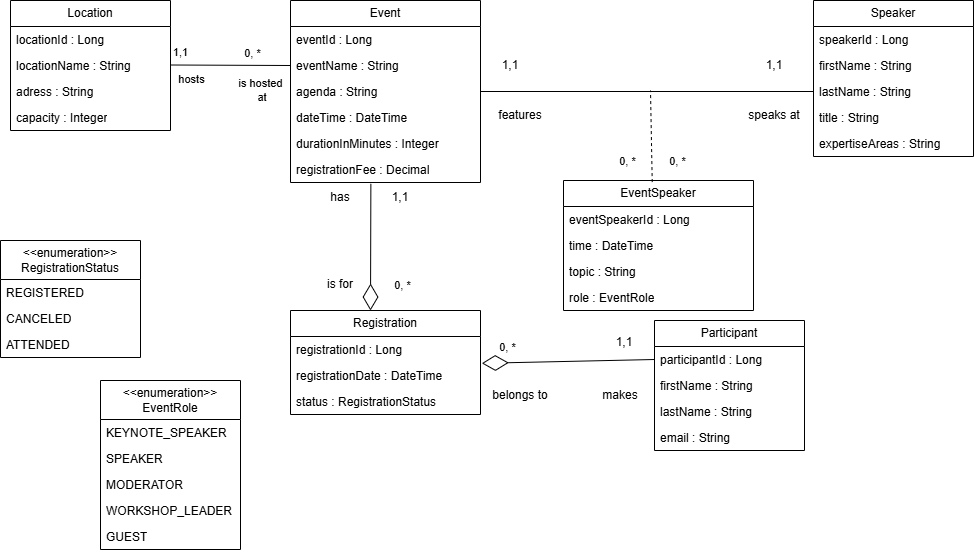

The diagram above was exported from draw.io. Its source (the exported page's mxGraphModel, read from the mxfile embedded in the PNG):
<mxGraphModel dx="215" dy="697" grid="1" gridSize="10" guides="1" tooltips="1" connect="1" arrows="1" fold="1" page="1" pageScale="1" pageWidth="827" pageHeight="1169" math="0" shadow="0">
  <root>
    <mxCell id="WIyWlLk6GJQsqaUBKTNV-0" />
    <mxCell id="WIyWlLk6GJQsqaUBKTNV-1" parent="WIyWlLk6GJQsqaUBKTNV-0" />
    <mxCell id="1smZnDxZbnMQURAoFGvS-5" parent="WIyWlLk6GJQsqaUBKTNV-1" style="swimlane;fontStyle=0;childLayout=stackLayout;horizontal=1;startSize=26;fillColor=none;horizontalStack=0;resizeParent=1;resizeParentMax=0;resizeLast=0;collapsible=1;marginBottom=0;whiteSpace=wrap;html=1;" value="Speaker" vertex="1">
      <mxGeometry height="156" width="160" x="1723" y="600" as="geometry" />
    </mxCell>
    <mxCell id="1smZnDxZbnMQURAoFGvS-6" parent="1smZnDxZbnMQURAoFGvS-5" style="text;strokeColor=none;fillColor=none;align=left;verticalAlign=top;spacingLeft=4;spacingRight=4;overflow=hidden;rotatable=0;points=[[0,0.5],[1,0.5]];portConstraint=eastwest;whiteSpace=wrap;html=1;" value="speakerId : Long" vertex="1">
      <mxGeometry height="26" width="160" y="26" as="geometry" />
    </mxCell>
    <mxCell id="1smZnDxZbnMQURAoFGvS-7" parent="1smZnDxZbnMQURAoFGvS-5" style="text;strokeColor=none;fillColor=none;align=left;verticalAlign=top;spacingLeft=4;spacingRight=4;overflow=hidden;rotatable=0;points=[[0,0.5],[1,0.5]];portConstraint=eastwest;whiteSpace=wrap;html=1;" value="firstName&amp;nbsp;: String" vertex="1">
      <mxGeometry height="26" width="160" y="52" as="geometry" />
    </mxCell>
    <mxCell id="1smZnDxZbnMQURAoFGvS-8" parent="1smZnDxZbnMQURAoFGvS-5" style="text;strokeColor=none;fillColor=none;align=left;verticalAlign=top;spacingLeft=4;spacingRight=4;overflow=hidden;rotatable=0;points=[[0,0.5],[1,0.5]];portConstraint=eastwest;whiteSpace=wrap;html=1;" value="lastName&amp;nbsp;: String" vertex="1">
      <mxGeometry height="26" width="160" y="78" as="geometry" />
    </mxCell>
    <mxCell id="1smZnDxZbnMQURAoFGvS-9" parent="1smZnDxZbnMQURAoFGvS-5" style="text;strokeColor=none;fillColor=none;align=left;verticalAlign=top;spacingLeft=4;spacingRight=4;overflow=hidden;rotatable=0;points=[[0,0.5],[1,0.5]];portConstraint=eastwest;whiteSpace=wrap;html=1;" value="title : String" vertex="1">
      <mxGeometry height="26" width="160" y="104" as="geometry" />
    </mxCell>
    <mxCell id="1smZnDxZbnMQURAoFGvS-10" parent="1smZnDxZbnMQURAoFGvS-5" style="text;strokeColor=none;fillColor=none;align=left;verticalAlign=top;spacingLeft=4;spacingRight=4;overflow=hidden;rotatable=0;points=[[0,0.5],[1,0.5]];portConstraint=eastwest;whiteSpace=wrap;html=1;" value="expertiseAreas   : String" vertex="1">
      <mxGeometry height="26" width="160" y="130" as="geometry" />
    </mxCell>
    <mxCell id="1smZnDxZbnMQURAoFGvS-31" parent="WIyWlLk6GJQsqaUBKTNV-1" style="swimlane;fontStyle=0;childLayout=stackLayout;horizontal=1;startSize=26;fillColor=none;horizontalStack=0;resizeParent=1;resizeParentMax=0;resizeLast=0;collapsible=1;marginBottom=0;whiteSpace=wrap;html=1;" value="Event" vertex="1">
      <mxGeometry height="182" width="190" x="1200" y="600" as="geometry" />
    </mxCell>
    <mxCell id="1smZnDxZbnMQURAoFGvS-32" parent="1smZnDxZbnMQURAoFGvS-31" style="text;strokeColor=none;fillColor=none;align=left;verticalAlign=top;spacingLeft=4;spacingRight=4;overflow=hidden;rotatable=0;points=[[0,0.5],[1,0.5]];portConstraint=eastwest;whiteSpace=wrap;html=1;" value="eventId : Long" vertex="1">
      <mxGeometry height="26" width="190" y="26" as="geometry" />
    </mxCell>
    <mxCell id="1smZnDxZbnMQURAoFGvS-33" parent="1smZnDxZbnMQURAoFGvS-31" style="text;strokeColor=none;fillColor=none;align=left;verticalAlign=top;spacingLeft=4;spacingRight=4;overflow=hidden;rotatable=0;points=[[0,0.5],[1,0.5]];portConstraint=eastwest;whiteSpace=wrap;html=1;" value="eventName : String" vertex="1">
      <mxGeometry height="26" width="190" y="52" as="geometry" />
    </mxCell>
    <mxCell id="1smZnDxZbnMQURAoFGvS-34" parent="1smZnDxZbnMQURAoFGvS-31" style="text;strokeColor=none;fillColor=none;align=left;verticalAlign=top;spacingLeft=4;spacingRight=4;overflow=hidden;rotatable=0;points=[[0,0.5],[1,0.5]];portConstraint=eastwest;whiteSpace=wrap;html=1;" value="agenda : String" vertex="1">
      <mxGeometry height="26" width="190" y="78" as="geometry" />
    </mxCell>
    <mxCell id="1smZnDxZbnMQURAoFGvS-35" parent="1smZnDxZbnMQURAoFGvS-31" style="text;strokeColor=none;fillColor=none;align=left;verticalAlign=top;spacingLeft=4;spacingRight=4;overflow=hidden;rotatable=0;points=[[0,0.5],[1,0.5]];portConstraint=eastwest;whiteSpace=wrap;html=1;" value="dateTime : DateTime" vertex="1">
      <mxGeometry height="26" width="190" y="104" as="geometry" />
    </mxCell>
    <mxCell id="1smZnDxZbnMQURAoFGvS-36" parent="1smZnDxZbnMQURAoFGvS-31" style="text;strokeColor=none;fillColor=none;align=left;verticalAlign=top;spacingLeft=4;spacingRight=4;overflow=hidden;rotatable=0;points=[[0,0.5],[1,0.5]];portConstraint=eastwest;whiteSpace=wrap;html=1;" value="durationInMinutes : Integer" vertex="1">
      <mxGeometry height="26" width="190" y="130" as="geometry" />
    </mxCell>
    <mxCell id="1smZnDxZbnMQURAoFGvS-37" parent="1smZnDxZbnMQURAoFGvS-31" style="text;strokeColor=none;fillColor=none;align=left;verticalAlign=top;spacingLeft=4;spacingRight=4;overflow=hidden;rotatable=0;points=[[0,0.5],[1,0.5]];portConstraint=eastwest;whiteSpace=wrap;html=1;" value="registrationFee : Decimal" vertex="1">
      <mxGeometry height="26" width="190" y="156" as="geometry" />
    </mxCell>
    <mxCell id="1smZnDxZbnMQURAoFGvS-71" parent="WIyWlLk6GJQsqaUBKTNV-1" style="swimlane;fontStyle=0;childLayout=stackLayout;horizontal=1;startSize=26;fillColor=none;horizontalStack=0;resizeParent=1;resizeParentMax=0;resizeLast=0;collapsible=1;marginBottom=0;whiteSpace=wrap;html=1;" value="Location" vertex="1">
      <mxGeometry height="130" width="160" x="920" y="600" as="geometry" />
    </mxCell>
    <mxCell id="1smZnDxZbnMQURAoFGvS-72" parent="1smZnDxZbnMQURAoFGvS-71" style="text;strokeColor=none;fillColor=none;align=left;verticalAlign=top;spacingLeft=4;spacingRight=4;overflow=hidden;rotatable=0;points=[[0,0.5],[1,0.5]];portConstraint=eastwest;whiteSpace=wrap;html=1;" value="locationId : Long" vertex="1">
      <mxGeometry height="26" width="160" y="26" as="geometry" />
    </mxCell>
    <mxCell id="1smZnDxZbnMQURAoFGvS-74" parent="1smZnDxZbnMQURAoFGvS-71" style="text;strokeColor=none;fillColor=none;align=left;verticalAlign=top;spacingLeft=4;spacingRight=4;overflow=hidden;rotatable=0;points=[[0,0.5],[1,0.5]];portConstraint=eastwest;whiteSpace=wrap;html=1;" value="locationName : String" vertex="1">
      <mxGeometry height="26" width="160" y="52" as="geometry" />
    </mxCell>
    <mxCell id="1smZnDxZbnMQURAoFGvS-129" parent="1smZnDxZbnMQURAoFGvS-71" style="text;strokeColor=none;fillColor=none;align=left;verticalAlign=top;spacingLeft=4;spacingRight=4;overflow=hidden;rotatable=0;points=[[0,0.5],[1,0.5]];portConstraint=eastwest;whiteSpace=wrap;html=1;" value="adress : String" vertex="1">
      <mxGeometry height="26" width="160" y="78" as="geometry" />
    </mxCell>
    <mxCell id="1smZnDxZbnMQURAoFGvS-130" parent="1smZnDxZbnMQURAoFGvS-71" style="text;strokeColor=none;fillColor=none;align=left;verticalAlign=top;spacingLeft=4;spacingRight=4;overflow=hidden;rotatable=0;points=[[0,0.5],[1,0.5]];portConstraint=eastwest;whiteSpace=wrap;html=1;" value="capacity : Integer" vertex="1">
      <mxGeometry height="26" width="160" y="104" as="geometry" />
    </mxCell>
    <mxCell id="1smZnDxZbnMQURAoFGvS-75" parent="WIyWlLk6GJQsqaUBKTNV-1" style="swimlane;fontStyle=0;childLayout=stackLayout;horizontal=1;startSize=26;fillColor=none;horizontalStack=0;resizeParent=1;resizeParentMax=0;resizeLast=0;collapsible=1;marginBottom=0;whiteSpace=wrap;html=1;" value="Participant" vertex="1">
      <mxGeometry height="130" width="150" x="1564" y="920" as="geometry" />
    </mxCell>
    <mxCell id="1smZnDxZbnMQURAoFGvS-76" parent="1smZnDxZbnMQURAoFGvS-75" style="text;strokeColor=none;fillColor=none;align=left;verticalAlign=top;spacingLeft=4;spacingRight=4;overflow=hidden;rotatable=0;points=[[0,0.5],[1,0.5]];portConstraint=eastwest;whiteSpace=wrap;html=1;" value="participantId : Long" vertex="1">
      <mxGeometry height="26" width="150" y="26" as="geometry" />
    </mxCell>
    <mxCell id="1smZnDxZbnMQURAoFGvS-131" parent="1smZnDxZbnMQURAoFGvS-75" style="text;strokeColor=none;fillColor=none;align=left;verticalAlign=top;spacingLeft=4;spacingRight=4;overflow=hidden;rotatable=0;points=[[0,0.5],[1,0.5]];portConstraint=eastwest;whiteSpace=wrap;html=1;" value="firstName&amp;nbsp;: String" vertex="1">
      <mxGeometry height="26" width="150" y="52" as="geometry" />
    </mxCell>
    <mxCell id="1smZnDxZbnMQURAoFGvS-133" parent="1smZnDxZbnMQURAoFGvS-75" style="text;strokeColor=none;fillColor=none;align=left;verticalAlign=top;spacingLeft=4;spacingRight=4;overflow=hidden;rotatable=0;points=[[0,0.5],[1,0.5]];portConstraint=eastwest;whiteSpace=wrap;html=1;" value="lastName&amp;nbsp;: String" vertex="1">
      <mxGeometry height="26" width="150" y="78" as="geometry" />
    </mxCell>
    <mxCell id="1smZnDxZbnMQURAoFGvS-132" parent="1smZnDxZbnMQURAoFGvS-75" style="text;strokeColor=none;fillColor=none;align=left;verticalAlign=top;spacingLeft=4;spacingRight=4;overflow=hidden;rotatable=0;points=[[0,0.5],[1,0.5]];portConstraint=eastwest;whiteSpace=wrap;html=1;" value="email : String" vertex="1">
      <mxGeometry height="26" width="150" y="104" as="geometry" />
    </mxCell>
    <mxCell id="1smZnDxZbnMQURAoFGvS-87" parent="WIyWlLk6GJQsqaUBKTNV-1" style="swimlane;fontStyle=0;childLayout=stackLayout;horizontal=1;startSize=26;fillColor=none;horizontalStack=0;resizeParent=1;resizeParentMax=0;resizeLast=0;collapsible=1;marginBottom=0;whiteSpace=wrap;html=1;" value="Registration" vertex="1">
      <mxGeometry height="104" width="190" x="1200" y="910" as="geometry" />
    </mxCell>
    <mxCell id="1smZnDxZbnMQURAoFGvS-88" parent="1smZnDxZbnMQURAoFGvS-87" style="text;strokeColor=none;fillColor=none;align=left;verticalAlign=top;spacingLeft=4;spacingRight=4;overflow=hidden;rotatable=0;points=[[0,0.5],[1,0.5]];portConstraint=eastwest;whiteSpace=wrap;html=1;" value="registrationId : Long" vertex="1">
      <mxGeometry height="26" width="190" y="26" as="geometry" />
    </mxCell>
    <mxCell id="1smZnDxZbnMQURAoFGvS-89" parent="1smZnDxZbnMQURAoFGvS-87" style="text;strokeColor=none;fillColor=none;align=left;verticalAlign=top;spacingLeft=4;spacingRight=4;overflow=hidden;rotatable=0;points=[[0,0.5],[1,0.5]];portConstraint=eastwest;whiteSpace=wrap;html=1;" value="registrationDate : DateTime" vertex="1">
      <mxGeometry height="26" width="190" y="52" as="geometry" />
    </mxCell>
    <mxCell id="1smZnDxZbnMQURAoFGvS-90" parent="1smZnDxZbnMQURAoFGvS-87" style="text;strokeColor=none;fillColor=none;align=left;verticalAlign=top;spacingLeft=4;spacingRight=4;overflow=hidden;rotatable=0;points=[[0,0.5],[1,0.5]];portConstraint=eastwest;whiteSpace=wrap;html=1;" value="status : RegistrationStatus" vertex="1">
      <mxGeometry height="26" width="190" y="78" as="geometry" />
    </mxCell>
    <mxCell id="1smZnDxZbnMQURAoFGvS-135" parent="WIyWlLk6GJQsqaUBKTNV-1" style="swimlane;fontStyle=0;childLayout=stackLayout;horizontal=1;startSize=39;fillColor=none;horizontalStack=0;resizeParent=1;resizeParentMax=0;resizeLast=0;collapsible=1;marginBottom=0;whiteSpace=wrap;html=1;" value="&lt;div&gt;&amp;lt;&amp;lt;enumeration&amp;gt;&amp;gt;&lt;/div&gt;&lt;span style=&quot;text-align: left;&quot;&gt;RegistrationStatus&lt;/span&gt;" vertex="1">
      <mxGeometry height="117" width="140" x="910" y="840" as="geometry" />
    </mxCell>
    <mxCell id="1smZnDxZbnMQURAoFGvS-136" parent="1smZnDxZbnMQURAoFGvS-135" style="text;strokeColor=none;fillColor=none;align=left;verticalAlign=top;spacingLeft=4;spacingRight=4;overflow=hidden;rotatable=0;points=[[0,0.5],[1,0.5]];portConstraint=eastwest;whiteSpace=wrap;html=1;" value="REGISTERED" vertex="1">
      <mxGeometry height="26" width="140" y="39" as="geometry" />
    </mxCell>
    <mxCell id="1smZnDxZbnMQURAoFGvS-137" parent="1smZnDxZbnMQURAoFGvS-135" style="text;strokeColor=none;fillColor=none;align=left;verticalAlign=top;spacingLeft=4;spacingRight=4;overflow=hidden;rotatable=0;points=[[0,0.5],[1,0.5]];portConstraint=eastwest;whiteSpace=wrap;html=1;" value="CANCELED" vertex="1">
      <mxGeometry height="26" width="140" y="65" as="geometry" />
    </mxCell>
    <mxCell id="1smZnDxZbnMQURAoFGvS-138" parent="1smZnDxZbnMQURAoFGvS-135" style="text;strokeColor=none;fillColor=none;align=left;verticalAlign=top;spacingLeft=4;spacingRight=4;overflow=hidden;rotatable=0;points=[[0,0.5],[1,0.5]];portConstraint=eastwest;whiteSpace=wrap;html=1;" value="ATTENDED" vertex="1">
      <mxGeometry height="26" width="140" y="91" as="geometry" />
    </mxCell>
    <mxCell id="1smZnDxZbnMQURAoFGvS-141" parent="WIyWlLk6GJQsqaUBKTNV-1" style="swimlane;fontStyle=0;childLayout=stackLayout;horizontal=1;startSize=26;fillColor=none;horizontalStack=0;resizeParent=1;resizeParentMax=0;resizeLast=0;collapsible=1;marginBottom=0;whiteSpace=wrap;html=1;" value="EventSpeaker" vertex="1">
      <mxGeometry height="130" width="190" x="1473" y="780" as="geometry" />
    </mxCell>
    <mxCell id="1smZnDxZbnMQURAoFGvS-142" parent="1smZnDxZbnMQURAoFGvS-141" style="text;strokeColor=none;fillColor=none;align=left;verticalAlign=top;spacingLeft=4;spacingRight=4;overflow=hidden;rotatable=0;points=[[0,0.5],[1,0.5]];portConstraint=eastwest;whiteSpace=wrap;html=1;" value="eventSpeakerId : Long" vertex="1">
      <mxGeometry height="26" width="190" y="26" as="geometry" />
    </mxCell>
    <mxCell id="LKRYDfFURDZRD6vp527S-0" parent="1smZnDxZbnMQURAoFGvS-141" style="text;strokeColor=none;fillColor=none;align=left;verticalAlign=top;spacingLeft=4;spacingRight=4;overflow=hidden;rotatable=0;points=[[0,0.5],[1,0.5]];portConstraint=eastwest;whiteSpace=wrap;html=1;" value="time : DateTime" vertex="1">
      <mxGeometry height="26" width="190" y="52" as="geometry" />
    </mxCell>
    <mxCell id="1smZnDxZbnMQURAoFGvS-143" parent="1smZnDxZbnMQURAoFGvS-141" style="text;strokeColor=none;fillColor=none;align=left;verticalAlign=top;spacingLeft=4;spacingRight=4;overflow=hidden;rotatable=0;points=[[0,0.5],[1,0.5]];portConstraint=eastwest;whiteSpace=wrap;html=1;" value="topic : String" vertex="1">
      <mxGeometry height="26" width="190" y="78" as="geometry" />
    </mxCell>
    <mxCell id="1smZnDxZbnMQURAoFGvS-144" parent="1smZnDxZbnMQURAoFGvS-141" style="text;strokeColor=none;fillColor=none;align=left;verticalAlign=top;spacingLeft=4;spacingRight=4;overflow=hidden;rotatable=0;points=[[0,0.5],[1,0.5]];portConstraint=eastwest;whiteSpace=wrap;html=1;" value="role : EventRole" vertex="1">
      <mxGeometry height="26" width="190" y="104" as="geometry" />
    </mxCell>
    <mxCell id="1smZnDxZbnMQURAoFGvS-145" parent="WIyWlLk6GJQsqaUBKTNV-1" style="swimlane;fontStyle=0;childLayout=stackLayout;horizontal=1;startSize=39;fillColor=none;horizontalStack=0;resizeParent=1;resizeParentMax=0;resizeLast=0;collapsible=1;marginBottom=0;whiteSpace=wrap;html=1;" value="&lt;div&gt;&amp;lt;&amp;lt;enumeration&amp;gt;&amp;gt;&lt;/div&gt;&lt;span style=&quot;text-align: left;&quot;&gt;EventRole&lt;/span&gt;" vertex="1">
      <mxGeometry height="169" width="140" x="1010" y="980" as="geometry" />
    </mxCell>
    <mxCell id="1smZnDxZbnMQURAoFGvS-146" parent="1smZnDxZbnMQURAoFGvS-145" style="text;strokeColor=none;fillColor=none;align=left;verticalAlign=top;spacingLeft=4;spacingRight=4;overflow=hidden;rotatable=0;points=[[0,0.5],[1,0.5]];portConstraint=eastwest;whiteSpace=wrap;html=1;" value="KEYNOTE_SPEAKER" vertex="1">
      <mxGeometry height="26" width="140" y="39" as="geometry" />
    </mxCell>
    <mxCell id="1smZnDxZbnMQURAoFGvS-147" parent="1smZnDxZbnMQURAoFGvS-145" style="text;strokeColor=none;fillColor=none;align=left;verticalAlign=top;spacingLeft=4;spacingRight=4;overflow=hidden;rotatable=0;points=[[0,0.5],[1,0.5]];portConstraint=eastwest;whiteSpace=wrap;html=1;" value="SPEAKER" vertex="1">
      <mxGeometry height="26" width="140" y="65" as="geometry" />
    </mxCell>
    <mxCell id="1smZnDxZbnMQURAoFGvS-148" parent="1smZnDxZbnMQURAoFGvS-145" style="text;strokeColor=none;fillColor=none;align=left;verticalAlign=top;spacingLeft=4;spacingRight=4;overflow=hidden;rotatable=0;points=[[0,0.5],[1,0.5]];portConstraint=eastwest;whiteSpace=wrap;html=1;" value="MODERATOR" vertex="1">
      <mxGeometry height="26" width="140" y="91" as="geometry" />
    </mxCell>
    <mxCell id="1smZnDxZbnMQURAoFGvS-152" parent="1smZnDxZbnMQURAoFGvS-145" style="text;strokeColor=none;fillColor=none;align=left;verticalAlign=top;spacingLeft=4;spacingRight=4;overflow=hidden;rotatable=0;points=[[0,0.5],[1,0.5]];portConstraint=eastwest;whiteSpace=wrap;html=1;" value="WORKSHOP_LEADER" vertex="1">
      <mxGeometry height="26" width="140" y="117" as="geometry" />
    </mxCell>
    <mxCell id="1smZnDxZbnMQURAoFGvS-153" parent="1smZnDxZbnMQURAoFGvS-145" style="text;strokeColor=none;fillColor=none;align=left;verticalAlign=top;spacingLeft=4;spacingRight=4;overflow=hidden;rotatable=0;points=[[0,0.5],[1,0.5]];portConstraint=eastwest;whiteSpace=wrap;html=1;" value="GUEST" vertex="1">
      <mxGeometry height="26" width="140" y="143" as="geometry" />
    </mxCell>
    <mxCell id="1smZnDxZbnMQURAoFGvS-154" edge="1" parent="WIyWlLk6GJQsqaUBKTNV-1" style="endArrow=none;endFill=0;endSize=24;html=1;rounded=0;startArrow=none;startFill=0;entryX=0;entryY=0.5;entryDx=0;entryDy=0;" target="1smZnDxZbnMQURAoFGvS-33" value="">
      <mxGeometry relative="1" width="160" as="geometry">
        <mxPoint x="1080" y="664.5" as="sourcePoint" />
        <mxPoint x="1194" y="664.5" as="targetPoint" />
      </mxGeometry>
    </mxCell>
    <mxCell id="1smZnDxZbnMQURAoFGvS-155" connectable="0" parent="1smZnDxZbnMQURAoFGvS-154" style="edgeLabel;html=1;align=center;verticalAlign=middle;resizable=0;points=[];" value="1,1" vertex="1">
      <mxGeometry relative="1" x="-0.83" as="geometry">
        <mxPoint y="-13" as="offset" />
      </mxGeometry>
    </mxCell>
    <mxCell id="1smZnDxZbnMQURAoFGvS-157" connectable="0" parent="1smZnDxZbnMQURAoFGvS-154" style="edgeLabel;html=1;align=center;verticalAlign=middle;resizable=0;points=[];" value="is hosted&lt;div&gt;&amp;nbsp;at&lt;/div&gt;" vertex="1">
      <mxGeometry relative="1" x="-0.2133" as="geometry">
        <mxPoint x="43" y="25" as="offset" />
      </mxGeometry>
    </mxCell>
    <mxCell id="1smZnDxZbnMQURAoFGvS-156" connectable="0" parent="WIyWlLk6GJQsqaUBKTNV-1" style="edgeLabel;html=1;align=center;verticalAlign=middle;resizable=0;points=[];" value="0, *" vertex="1">
      <mxGeometry x="1160" y="650" as="geometry">
        <mxPoint x="1" y="2" as="offset" />
      </mxGeometry>
    </mxCell>
    <mxCell id="1smZnDxZbnMQURAoFGvS-158" connectable="0" parent="WIyWlLk6GJQsqaUBKTNV-1" style="edgeLabel;html=1;align=center;verticalAlign=middle;resizable=0;points=[];" value="hosts" vertex="1">
      <mxGeometry x="1100" y="678" as="geometry" />
    </mxCell>
    <mxCell id="1smZnDxZbnMQURAoFGvS-159" edge="1" parent="WIyWlLk6GJQsqaUBKTNV-1" source="1smZnDxZbnMQURAoFGvS-8" style="endArrow=none;endFill=0;endSize=24;html=1;rounded=0;startArrow=none;startFill=0;exitX=0;exitY=0.5;exitDx=0;exitDy=0;entryX=1;entryY=0.5;entryDx=0;entryDy=0;" target="1smZnDxZbnMQURAoFGvS-34" value="">
      <mxGeometry relative="1" width="160" as="geometry">
        <mxPoint x="1794" y="640" as="sourcePoint" />
        <mxPoint x="1520" y="838" as="targetPoint" />
      </mxGeometry>
    </mxCell>
    <mxCell id="1smZnDxZbnMQURAoFGvS-160" edge="1" parent="WIyWlLk6GJQsqaUBKTNV-1" source="1smZnDxZbnMQURAoFGvS-141" style="endArrow=none;dashed=1;html=1;rounded=0;exitX=0.467;exitY=0.012;exitDx=0;exitDy=0;exitPerimeter=0;" value="">
      <mxGeometry height="50" relative="1" width="50" as="geometry">
        <mxPoint x="1785.44" y="860" as="sourcePoint" />
        <mxPoint x="1560" y="690" as="targetPoint" />
      </mxGeometry>
    </mxCell>
    <mxCell id="1smZnDxZbnMQURAoFGvS-164" parent="WIyWlLk6GJQsqaUBKTNV-1" style="text;html=1;whiteSpace=wrap;strokeColor=none;fillColor=none;align=center;verticalAlign=middle;rounded=0;" value="1,1" vertex="1">
      <mxGeometry height="30" width="60" x="1654" y="650" as="geometry" />
    </mxCell>
    <mxCell id="1smZnDxZbnMQURAoFGvS-165" parent="WIyWlLk6GJQsqaUBKTNV-1" style="text;html=1;whiteSpace=wrap;strokeColor=none;fillColor=none;align=center;verticalAlign=middle;rounded=0;" value="1,1" vertex="1">
      <mxGeometry height="30" width="60" x="1390" y="650" as="geometry" />
    </mxCell>
    <mxCell id="1smZnDxZbnMQURAoFGvS-166" connectable="0" parent="WIyWlLk6GJQsqaUBKTNV-1" style="edgeLabel;html=1;align=center;verticalAlign=middle;resizable=0;points=[];" value="0, *" vertex="1">
      <mxGeometry x="1530" y="756" as="geometry">
        <mxPoint x="6" y="4" as="offset" />
      </mxGeometry>
    </mxCell>
    <mxCell id="1smZnDxZbnMQURAoFGvS-167" connectable="0" parent="WIyWlLk6GJQsqaUBKTNV-1" style="edgeLabel;html=1;align=center;verticalAlign=middle;resizable=0;points=[];" value="0, *" vertex="1">
      <mxGeometry x="1580" y="756" as="geometry">
        <mxPoint x="6" y="4" as="offset" />
      </mxGeometry>
    </mxCell>
    <mxCell id="1smZnDxZbnMQURAoFGvS-169" parent="WIyWlLk6GJQsqaUBKTNV-1" style="text;html=1;whiteSpace=wrap;strokeColor=none;fillColor=none;align=center;verticalAlign=middle;rounded=0;" value="features" vertex="1">
      <mxGeometry height="30" width="60" x="1400" y="700" as="geometry" />
    </mxCell>
    <mxCell id="1smZnDxZbnMQURAoFGvS-170" parent="WIyWlLk6GJQsqaUBKTNV-1" style="text;html=1;whiteSpace=wrap;strokeColor=none;fillColor=none;align=center;verticalAlign=middle;rounded=0;" value="speaks at" vertex="1">
      <mxGeometry height="30" width="60" x="1654" y="700" as="geometry" />
    </mxCell>
    <mxCell id="1smZnDxZbnMQURAoFGvS-171" edge="1" parent="WIyWlLk6GJQsqaUBKTNV-1" source="1smZnDxZbnMQURAoFGvS-37" style="endArrow=diamondThin;endFill=0;endSize=24;html=1;rounded=0;startArrow=none;startFill=0;exitX=0.423;exitY=1.05;exitDx=0;exitDy=0;exitPerimeter=0;" value="">
      <mxGeometry relative="1" width="160" as="geometry">
        <mxPoint x="1280" y="808" as="sourcePoint" />
        <mxPoint x="1280" y="910" as="targetPoint" />
      </mxGeometry>
    </mxCell>
    <mxCell id="1smZnDxZbnMQURAoFGvS-174" edge="1" parent="WIyWlLk6GJQsqaUBKTNV-1" source="1smZnDxZbnMQURAoFGvS-76" style="endArrow=diamondThin;endFill=0;endSize=24;html=1;rounded=0;startArrow=none;startFill=0;entryX=1.007;entryY=0.031;entryDx=0;entryDy=0;entryPerimeter=0;exitX=0;exitY=0.5;exitDx=0;exitDy=0;" target="1smZnDxZbnMQURAoFGvS-89" value="">
      <mxGeometry relative="1" width="160" as="geometry">
        <mxPoint x="1560" y="963" as="sourcePoint" />
        <mxPoint x="1460" y="1062" as="targetPoint" />
      </mxGeometry>
    </mxCell>
    <mxCell id="1smZnDxZbnMQURAoFGvS-175" parent="WIyWlLk6GJQsqaUBKTNV-1" style="text;html=1;whiteSpace=wrap;strokeColor=none;fillColor=none;align=center;verticalAlign=middle;rounded=0;" value="1,1" vertex="1">
      <mxGeometry height="30" width="60" x="1504" y="927" as="geometry" />
    </mxCell>
    <mxCell id="1smZnDxZbnMQURAoFGvS-176" connectable="0" parent="WIyWlLk6GJQsqaUBKTNV-1" style="edgeLabel;html=1;align=center;verticalAlign=middle;resizable=0;points=[];" value="0, *" vertex="1">
      <mxGeometry x="1410" y="942" as="geometry">
        <mxPoint x="6" y="4" as="offset" />
      </mxGeometry>
    </mxCell>
    <mxCell id="1smZnDxZbnMQURAoFGvS-177" parent="WIyWlLk6GJQsqaUBKTNV-1" style="text;html=1;whiteSpace=wrap;strokeColor=none;fillColor=none;align=center;verticalAlign=middle;rounded=0;" value="1,1" vertex="1">
      <mxGeometry height="30" width="60" x="1280" y="782" as="geometry" />
    </mxCell>
    <mxCell id="1smZnDxZbnMQURAoFGvS-178" connectable="0" parent="WIyWlLk6GJQsqaUBKTNV-1" style="edgeLabel;html=1;align=center;verticalAlign=middle;resizable=0;points=[];" value="0, *" vertex="1">
      <mxGeometry x="1310" y="884" as="geometry">
        <mxPoint x="1" as="offset" />
      </mxGeometry>
    </mxCell>
    <mxCell id="1smZnDxZbnMQURAoFGvS-179" parent="WIyWlLk6GJQsqaUBKTNV-1" style="text;html=1;whiteSpace=wrap;strokeColor=none;fillColor=none;align=center;verticalAlign=middle;rounded=0;" value="has" vertex="1">
      <mxGeometry height="30" width="60" x="1220" y="782" as="geometry" />
    </mxCell>
    <mxCell id="1smZnDxZbnMQURAoFGvS-180" parent="WIyWlLk6GJQsqaUBKTNV-1" style="text;html=1;whiteSpace=wrap;strokeColor=none;fillColor=none;align=center;verticalAlign=middle;rounded=0;" value="is for" vertex="1">
      <mxGeometry height="30" width="60" x="1220" y="869" as="geometry" />
    </mxCell>
    <mxCell id="1smZnDxZbnMQURAoFGvS-181" parent="WIyWlLk6GJQsqaUBKTNV-1" style="text;html=1;whiteSpace=wrap;strokeColor=none;fillColor=none;align=center;verticalAlign=middle;rounded=0;" value="makes" vertex="1">
      <mxGeometry height="30" width="60" x="1500" y="980" as="geometry" />
    </mxCell>
    <mxCell id="1smZnDxZbnMQURAoFGvS-182" parent="WIyWlLk6GJQsqaUBKTNV-1" style="text;html=1;whiteSpace=wrap;strokeColor=none;fillColor=none;align=center;verticalAlign=middle;rounded=0;" value="belongs to" vertex="1">
      <mxGeometry height="30" width="60" x="1400" y="980" as="geometry" />
    </mxCell>
  </root>
</mxGraphModel>